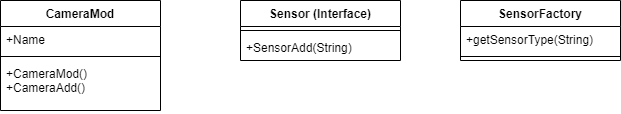

The diagram above was exported from draw.io. Its source (the exported page's mxGraphModel, read from the mxfile embedded in the PNG):
<mxGraphModel dx="1662" dy="794" grid="1" gridSize="10" guides="1" tooltips="1" connect="1" arrows="1" fold="1" page="1" pageScale="1" pageWidth="850" pageHeight="1100" math="0" shadow="0">
  <root>
    <mxCell id="0" />
    <mxCell id="1" parent="0" />
    <mxCell id="V-IijdkHt0uRVAktyCow-1" value="CameraMod" style="swimlane;fontStyle=1;align=center;verticalAlign=top;childLayout=stackLayout;horizontal=1;startSize=26;horizontalStack=0;resizeParent=1;resizeParentMax=0;resizeLast=0;collapsible=1;marginBottom=0;" vertex="1" parent="1">
      <mxGeometry x="50" y="40" width="160" height="110" as="geometry" />
    </mxCell>
    <mxCell id="V-IijdkHt0uRVAktyCow-2" value="+Name" style="text;strokeColor=none;fillColor=none;align=left;verticalAlign=top;spacingLeft=4;spacingRight=4;overflow=hidden;rotatable=0;points=[[0,0.5],[1,0.5]];portConstraint=eastwest;" vertex="1" parent="V-IijdkHt0uRVAktyCow-1">
      <mxGeometry y="26" width="160" height="26" as="geometry" />
    </mxCell>
    <mxCell id="V-IijdkHt0uRVAktyCow-3" value="" style="line;strokeWidth=1;fillColor=none;align=left;verticalAlign=middle;spacingTop=-1;spacingLeft=3;spacingRight=3;rotatable=0;labelPosition=right;points=[];portConstraint=eastwest;" vertex="1" parent="V-IijdkHt0uRVAktyCow-1">
      <mxGeometry y="52" width="160" height="8" as="geometry" />
    </mxCell>
    <mxCell id="V-IijdkHt0uRVAktyCow-4" value="+CameraMod()&#10;+CameraAdd()" style="text;strokeColor=none;fillColor=none;align=left;verticalAlign=top;spacingLeft=4;spacingRight=4;overflow=hidden;rotatable=0;points=[[0,0.5],[1,0.5]];portConstraint=eastwest;" vertex="1" parent="V-IijdkHt0uRVAktyCow-1">
      <mxGeometry y="60" width="160" height="50" as="geometry" />
    </mxCell>
    <mxCell id="V-IijdkHt0uRVAktyCow-5" value="Sensor (Interface)" style="swimlane;fontStyle=1;align=center;verticalAlign=top;childLayout=stackLayout;horizontal=1;startSize=26;horizontalStack=0;resizeParent=1;resizeParentMax=0;resizeLast=0;collapsible=1;marginBottom=0;" vertex="1" parent="1">
      <mxGeometry x="290" y="40" width="160" height="60" as="geometry" />
    </mxCell>
    <mxCell id="V-IijdkHt0uRVAktyCow-7" value="" style="line;strokeWidth=1;fillColor=none;align=left;verticalAlign=middle;spacingTop=-1;spacingLeft=3;spacingRight=3;rotatable=0;labelPosition=right;points=[];portConstraint=eastwest;" vertex="1" parent="V-IijdkHt0uRVAktyCow-5">
      <mxGeometry y="26" width="160" height="8" as="geometry" />
    </mxCell>
    <mxCell id="V-IijdkHt0uRVAktyCow-8" value="+SensorAdd(String)" style="text;strokeColor=none;fillColor=none;align=left;verticalAlign=top;spacingLeft=4;spacingRight=4;overflow=hidden;rotatable=0;points=[[0,0.5],[1,0.5]];portConstraint=eastwest;" vertex="1" parent="V-IijdkHt0uRVAktyCow-5">
      <mxGeometry y="34" width="160" height="26" as="geometry" />
    </mxCell>
    <mxCell id="V-IijdkHt0uRVAktyCow-9" value="SensorFactory" style="swimlane;fontStyle=1;align=center;verticalAlign=top;childLayout=stackLayout;horizontal=1;startSize=26;horizontalStack=0;resizeParent=1;resizeParentMax=0;resizeLast=0;collapsible=1;marginBottom=0;" vertex="1" parent="1">
      <mxGeometry x="510" y="40" width="160" height="60" as="geometry" />
    </mxCell>
    <mxCell id="V-IijdkHt0uRVAktyCow-10" value="+getSensorType(String)" style="text;strokeColor=none;fillColor=none;align=left;verticalAlign=top;spacingLeft=4;spacingRight=4;overflow=hidden;rotatable=0;points=[[0,0.5],[1,0.5]];portConstraint=eastwest;" vertex="1" parent="V-IijdkHt0uRVAktyCow-9">
      <mxGeometry y="26" width="160" height="26" as="geometry" />
    </mxCell>
    <mxCell id="V-IijdkHt0uRVAktyCow-11" value="" style="line;strokeWidth=1;fillColor=none;align=left;verticalAlign=middle;spacingTop=-1;spacingLeft=3;spacingRight=3;rotatable=0;labelPosition=right;points=[];portConstraint=eastwest;" vertex="1" parent="V-IijdkHt0uRVAktyCow-9">
      <mxGeometry y="52" width="160" height="8" as="geometry" />
    </mxCell>
  </root>
</mxGraphModel>